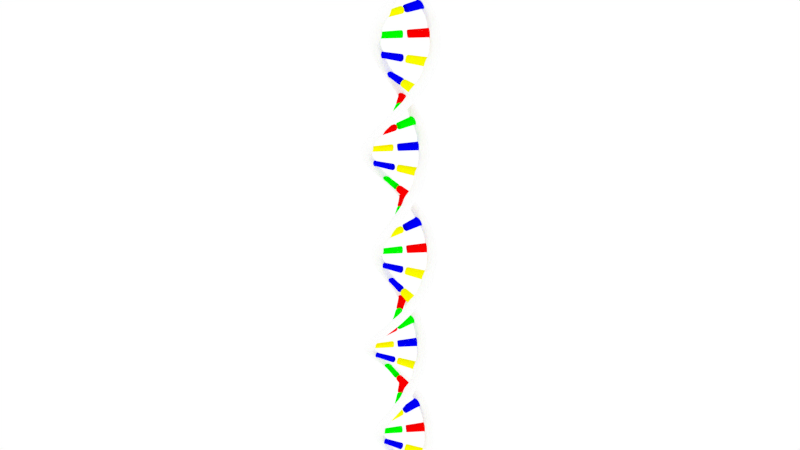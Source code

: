 # Source: spiral.blend  (saved by Blender 2.77.0; exported with 4.5.12 LTS)
import bpy
from mathutils import Matrix  # noqa: F401  (used for matrix-valued properties, if any)

bpy.ops.wm.read_factory_settings(use_empty=True)
scene = bpy.context.scene
scene.name = 'Scene'

# ---- collections
col_collection_1 = bpy.data.collections.new('Collection 1'); scene.collection.children.link(col_collection_1)

# ---- materials (node trees are filled in below, after node groups)
mat_a = bpy.data.materials.new('a')
mat_a.alpha_threshold = 0.0
mat_a.use_transparent_shadow = False
mat_a.diffuse_color = (1.0, 0.0, 0.0, 1.0)
mat_a.roughness = 0.5
mat_base = bpy.data.materials.new('base')
mat_base.alpha_threshold = 0.0
mat_base.use_transparent_shadow = False
mat_base.diffuse_color = (1.0, 1.0, 1.0, 1.0)
mat_base.roughness = 0.5
mat_base.specular_intensity = 1.0
mat_t = bpy.data.materials.new('t')
mat_t.alpha_threshold = 0.0
mat_t.use_transparent_shadow = False
mat_t.diffuse_color = (0.0, 0.0, 1.0, 1.0)
mat_t.roughness = 0.5
mat_g = bpy.data.materials.new('g')
mat_g.alpha_threshold = 0.0
mat_g.use_transparent_shadow = False
mat_g.diffuse_color = (0.0, 1.0, 0.0, 1.0)
mat_g.roughness = 0.5
mat_c = bpy.data.materials.new('c')
mat_c.alpha_threshold = 0.0
mat_c.use_transparent_shadow = False
mat_c.diffuse_color = (1.0, 1.0, 0.0, 1.0)
mat_c.roughness = 0.5

# ---- material node trees

# ---- world
world_world = bpy.data.worlds.new('World'); scene.world = world_world
world_world.color = (1.0, 1.0, 1.0)
world_world.use_sun_shadow = False
world_world.sun_shadow_jitter_overblur = 0.0
world_world.cycles.sampling_method = 'NONE'
world_world.cycles.sample_map_resolution = 256

# ---- meshes
me_spiral = bpy.data.meshes.new('spiral')
me_spiral.from_pydata([(-1.0, -5.173, 2.5), (-1.0, -5.173, 4.5), (-1.0, -5.173, 6.5), (-1.0, -3.173, 6.5), (-1.0, -3.173, 4.5), (-1.0, -3.173, 2.5), (1.0, -3.173, 6.5), (1.0, -3.173, 4.5), (1.0, -3.173, 2.5), (1.0, -5.173, 8.5), (1.0, -5.173, 6.5), (1.0, -5.173, 4.5), (1.0, -5.173, 2.5), (-0.68, -3.173, 8.18), (-0.68, -3.173, 6.82), (-0.68, -3.173, 4.18), (-0.68, -3.173, 2.82), (0.68, -3.173, 8.18), (0.68, -3.173, 6.82), (0.68, -3.173, 4.18), (0.68, -3.173, 2.82), (1.0, 6.827, 2.5), (1.0, 6.827, 4.5), (1.0, 6.827, 6.5), (1.0, 6.827, 8.5), (1.0, 4.827, 6.5), (1.0, 4.827, 4.5), (1.0, 4.827, 2.5), (-1.0, 4.827, 6.5), (-1.0, 4.827, 4.5), (-1.0, 4.827, 2.5), (-1.0, 6.827, 6.5), (-1.0, 6.827, 4.5), (-1.0, 6.827, 2.5), (0.68, 4.827, 8.18), (0.68, 4.827, 6.82), (0.68, 4.827, 4.18), (0.68, 4.827, 2.82), (-0.68, 4.827, 8.18), (-0.68, 4.827, 6.82), (-0.68, 4.827, 4.18), (-0.68, 4.827, 2.82), (1.0, 4.827, 0.5001), (-1.0, 4.827, 0.5001), (-1.0, 6.827, 0.5001), (1.0, 6.827, 0.5001), (-1.0, -3.173, 0.5001), (1.0, -3.173, 0.5001), (1.0, -5.173, 0.5001), (-1.0, -5.173, 0.5001), (-0.68, 4.827, 2.82), (0.68, 4.827, 2.82), (0.68, 4.827, 4.18), (-0.68, 4.827, 4.18), (0.68, -3.172, 2.82), (0.68, -3.172, 4.18), (-0.68, -3.172, 4.18), (-0.68, -3.172, 2.82), (-0.68, 4.827, 6.82), (0.68, 4.827, 6.82), (0.68, 4.827, 8.18), (-0.68, 4.827, 8.18), (0.68, -3.172, 6.82), (0.68, -3.172, 8.18), (-0.68, -3.172, 8.18), (-0.68, -3.172, 6.82), (-0.68, 0.4272, 6.82), (-0.68, 1.227, 6.82), (0.68, 1.227, 6.82), (0.68, 0.4272, 6.82), (0.68, 1.227, 8.18), (0.68, 0.4272, 8.18), (-0.68, 1.227, 8.18), (-0.68, 0.4272, 8.18), (-0.68, 0.4272, 2.82), (-0.68, 1.227, 2.82), (0.68, 1.227, 2.82), (0.68, 0.4272, 2.82), (0.68, 1.227, 4.18), (0.68, 0.4272, 4.18), (-0.68, 1.227, 4.18), (-0.68, 0.4272, 4.18), (-0.68, 1.227, 6.82), (0.68, 1.227, 6.82), (0.68, 1.227, 8.18), (-0.68, 1.227, 8.18), (0.68, 0.4271, 6.82), (0.68, 0.4271, 8.18), (-0.68, 0.4271, 8.18), (-0.68, 0.4271, 6.82), (-0.68, 1.227, 2.82), (0.68, 1.227, 2.82), (0.68, 1.227, 4.18), (-0.68, 1.227, 4.18), (0.68, 0.4271, 2.82), (0.68, 0.4271, 4.18), (-0.68, 0.4271, 4.18), (-0.68, 0.4271, 2.82), (-1.0, -5.173, 8.5), (-1.0, -3.173, 8.5), (1.0, -3.173, 8.5), (-1.0, -5.173, 10.5), (-1.0, -5.173, 12.5), (-1.0, -5.173, 14.5), (-1.0, -5.173, 16.5), (-1.0, -3.173, 16.5), (-1.0, -3.173, 14.5), (-1.0, -3.173, 12.5), (-1.0, -3.173, 10.5), (1.0, -3.173, 16.5), (1.0, -3.173, 14.5), (1.0, -3.173, 12.5), (1.0, -3.173, 10.5), (1.0, -5.173, 14.5), (1.0, -5.173, 12.5), (1.0, -5.173, 10.5), (-0.68, -3.173, 16.18), (-0.68, -3.173, 14.82), (-0.68, -3.173, 12.18), (-0.68, -3.173, 10.82), (0.68, -3.173, 16.18), (0.68, -3.173, 14.82), (0.68, -3.173, 12.18), (0.68, -3.173, 10.82), (1.0, 4.827, 8.5), (-1.0, 4.827, 8.5), (-1.0, 6.827, 8.5), (1.0, 6.827, 10.5), (1.0, 6.827, 12.5), (1.0, 6.827, 14.5), (1.0, 4.827, 16.5), (1.0, 4.827, 14.5), (1.0, 4.827, 12.5), (1.0, 4.827, 10.5), (-1.0, 4.827, 14.5), (-1.0, 4.827, 12.5), (-1.0, 4.827, 10.5), (-1.0, 6.827, 16.5), (-1.0, 6.827, 14.5), (-1.0, 6.827, 12.5), (-1.0, 6.827, 10.5), (0.68, 4.827, 16.18), (0.68, 4.827, 14.82), (0.68, 4.827, 12.18), (0.68, 4.827, 10.82), (-0.68, 4.827, 16.18), (-0.68, 4.827, 14.82), (-0.68, 4.827, 12.18), (-0.68, 4.827, 10.82), (-0.68, 4.827, 10.82), (0.68, 4.827, 10.82), (0.68, 4.827, 12.18), (-0.68, 4.827, 12.18), (0.68, -3.172, 10.82), (0.68, -3.172, 12.18), (-0.68, -3.172, 12.18), (-0.68, -3.172, 10.82), (-0.68, 4.827, 14.82), (0.68, 4.827, 14.82), (0.68, 4.827, 16.18), (-0.68, 4.827, 16.18), (0.68, -3.172, 14.82), (0.68, -3.172, 16.18), (-0.68, -3.172, 16.18), (-0.68, -3.172, 14.82), (-0.68, 0.4272, 14.82), (-0.68, 1.227, 14.82), (0.68, 1.227, 14.82), (0.68, 0.4272, 14.82), (0.68, 1.227, 16.18), (0.68, 0.4272, 16.18), (-0.68, 1.227, 16.18), (-0.68, 0.4272, 16.18), (-0.68, 0.4272, 10.82), (-0.68, 1.227, 10.82), (0.68, 1.227, 10.82), (0.68, 0.4272, 10.82), (0.68, 1.227, 12.18), (0.68, 0.4272, 12.18), (-0.68, 1.227, 12.18), (-0.68, 0.4272, 12.18), (-0.68, 1.227, 14.82), (0.68, 1.227, 14.82), (0.68, 1.227, 16.18), (-0.68, 1.227, 16.18), (0.68, 0.4271, 14.82), (0.68, 0.4271, 16.18), (-0.68, 0.4271, 16.18), (-0.68, 0.4271, 14.82), (-0.68, 1.227, 10.82), (0.68, 1.227, 10.82), (0.68, 1.227, 12.18), (-0.68, 1.227, 12.18), (0.68, 0.4271, 10.82), (0.68, 0.4271, 12.18), (-0.68, 0.4271, 12.18), (-0.68, 0.4271, 10.82), (1.0, -5.173, 16.5), (-1.0, -5.173, 18.5), (-1.0, -5.173, 20.5), (-1.0, -5.173, 22.5), (-1.0, -3.173, 22.5), (-1.0, -3.173, 20.5), (-1.0, -3.173, 18.5), (1.0, -3.173, 22.5), (1.0, -3.173, 20.5), (1.0, -3.173, 18.5), (1.0, -5.173, 24.5), (1.0, -5.173, 22.5), (1.0, -5.173, 20.5), (1.0, -5.173, 18.5), (-0.68, -3.173, 24.18), (-0.68, -3.173, 22.82), (-0.68, -3.173, 20.18), (-0.68, -3.173, 18.82), (0.68, -3.173, 24.18), (0.68, -3.173, 22.82), (0.68, -3.173, 20.18), (0.68, -3.173, 18.82), (1.0, 6.827, 16.5), (-1.0, 4.827, 16.5), (1.0, 6.827, 18.5), (1.0, 6.827, 20.5), (1.0, 6.827, 22.5), (1.0, 6.827, 24.5), (1.0, 4.827, 24.5), (1.0, 4.827, 22.5), (1.0, 4.827, 20.5), (1.0, 4.827, 18.5), (-1.0, 4.827, 24.5), (-1.0, 4.827, 22.5), (-1.0, 4.827, 20.5), (-1.0, 4.827, 18.5), (-1.0, 6.827, 24.5), (-1.0, 6.827, 22.5), (-1.0, 6.827, 20.5), (-1.0, 6.827, 18.5), (0.68, 4.827, 24.18), (0.68, 4.827, 22.82), (0.68, 4.827, 20.18), (0.68, 4.827, 18.82), (-0.68, 4.827, 24.18), (-0.68, 4.827, 22.82), (-0.68, 4.827, 20.18), (-0.68, 4.827, 18.82), (-0.68, 4.827, 18.82), (0.68, 4.827, 18.82), (0.68, 4.827, 20.18), (-0.68, 4.827, 20.18), (0.68, -3.172, 18.82), (0.68, -3.172, 20.18), (-0.68, -3.172, 20.18), (-0.68, -3.172, 18.82), (-0.68, 4.827, 22.82), (0.68, 4.827, 22.82), (0.68, 4.827, 24.18), (-0.68, 4.827, 24.18), (0.68, -3.172, 22.82), (0.68, -3.172, 24.18), (-0.68, -3.172, 24.18), (-0.68, -3.172, 22.82), (-0.68, 0.4272, 22.82), (-0.68, 1.227, 22.82), (0.68, 1.227, 22.82), (0.68, 0.4272, 22.82), (0.68, 1.227, 24.18), (0.68, 0.4272, 24.18), (-0.68, 1.227, 24.18), (-0.68, 0.4272, 24.18), (-0.68, 0.4272, 18.82), (-0.68, 1.227, 18.82), (0.68, 1.227, 18.82), (0.68, 0.4272, 18.82), (0.68, 1.227, 20.18), (0.68, 0.4272, 20.18), (-0.68, 1.227, 20.18), (-0.68, 0.4272, 20.18), (-0.68, 1.227, 22.82), (0.68, 1.227, 22.82), (0.68, 1.227, 24.18), (-0.68, 1.227, 24.18), (0.68, 0.4271, 22.82), (0.68, 0.4271, 24.18), (-0.68, 0.4271, 24.18), (-0.68, 0.4271, 22.82), (-0.68, 1.227, 18.82), (0.68, 1.227, 18.82), (0.68, 1.227, 20.18), (-0.68, 1.227, 20.18), (0.68, 0.4271, 18.82), (0.68, 0.4271, 20.18), (-0.68, 0.4271, 20.18), (-0.68, 0.4271, 18.82), (-1.0, -5.173, 24.5), (-1.0, -3.173, 24.5), (1.0, -3.173, 24.5), (-1.0, -5.173, 26.5), (-1.0, -5.173, 28.5), (-1.0, -5.173, 30.5), (-1.0, -3.173, 30.5), (-1.0, -3.173, 28.5), (-1.0, -3.173, 26.5), (1.0, -3.173, 30.5), (1.0, -3.173, 28.5), (1.0, -3.173, 26.5), (1.0, -5.173, 30.5), (1.0, -5.173, 28.5), (1.0, -5.173, 26.5), (-0.68, -3.173, 32.18), (-0.68, -3.173, 30.82), (-0.68, -3.173, 28.18), (-0.68, -3.173, 26.82), (0.68, -3.173, 32.18), (0.68, -3.173, 30.82), (0.68, -3.173, 28.18), (0.68, -3.173, 26.82), (1.0, 6.827, 26.5), (1.0, 6.827, 28.5), (1.0, 6.827, 30.5), (1.0, 4.827, 30.5), (1.0, 4.827, 28.5), (1.0, 4.827, 26.5), (-1.0, 4.827, 30.5), (-1.0, 4.827, 28.5), (-1.0, 4.827, 26.5), (-1.0, 6.827, 30.5), (-1.0, 6.827, 28.5), (-1.0, 6.827, 26.5), (0.68, 4.827, 32.18), (0.68, 4.827, 30.82), (0.68, 4.827, 28.18), (0.68, 4.827, 26.82), (-0.68, 4.827, 32.18), (-0.68, 4.827, 30.82), (-0.68, 4.827, 28.18), (-0.68, 4.827, 26.82), (-0.68, 4.827, 26.82), (0.68, 4.827, 26.82), (0.68, 4.827, 28.18), (-0.68, 4.827, 28.18), (0.68, -3.172, 26.82), (0.68, -3.172, 28.18), (-0.68, -3.172, 28.18), (-0.68, -3.172, 26.82), (-0.68, 4.827, 30.82), (0.68, 4.827, 30.82), (0.68, 4.827, 32.18), (-0.68, 4.827, 32.18), (0.68, -3.172, 30.82), (0.68, -3.172, 32.18), (-0.68, -3.172, 32.18), (-0.68, -3.172, 30.82), (-0.68, 0.4272, 30.82), (-0.68, 1.227, 30.82), (0.68, 1.227, 30.82), (0.68, 0.4272, 30.82), (0.68, 1.227, 32.18), (0.68, 0.4272, 32.18), (-0.68, 1.227, 32.18), (-0.68, 0.4272, 32.18), (-0.68, 0.4272, 26.82), (-0.68, 1.227, 26.82), (0.68, 1.227, 26.82), (0.68, 0.4272, 26.82), (0.68, 1.227, 28.18), (0.68, 0.4272, 28.18), (-0.68, 1.227, 28.18), (-0.68, 0.4272, 28.18), (-0.68, 1.227, 30.82), (0.68, 1.227, 30.82), (0.68, 1.227, 32.18), (-0.68, 1.227, 32.18), (0.68, 0.4271, 30.82), (0.68, 0.4271, 32.18), (-0.68, 0.4271, 32.18), (-0.68, 0.4271, 30.82), (-0.68, 1.227, 26.82), (0.68, 1.227, 26.82), (0.68, 1.227, 28.18), (-0.68, 1.227, 28.18), (0.68, 0.4271, 26.82), (0.68, 0.4271, 28.18), (-0.68, 0.4271, 28.18), (-0.68, 0.4271, 26.82), (-1.0, -5.173, 32.5), (-1.0, -3.173, 32.5), (1.0, -3.173, 32.5), (1.0, -5.173, 32.5), (-1.0, -5.173, 34.5), (-1.0, -5.173, 36.5), (-1.0, -5.173, 38.5), (-1.0, -5.173, 40.5), (-1.0, -3.173, 40.5), (-1.0, -3.173, 38.5), (-1.0, -3.173, 36.5), (-1.0, -3.173, 34.5), (1.0, -3.173, 40.5), (1.0, -3.173, 38.5), (1.0, -3.173, 36.5), (1.0, -3.173, 34.5), (1.0, -5.173, 40.5), (1.0, -5.173, 38.5), (1.0, -5.173, 36.5), (1.0, -5.173, 34.5), (-0.68, -3.173, 40.18), (-0.68, -3.173, 38.82), (-0.68, -3.173, 36.18), (-0.68, -3.173, 34.82), (0.68, -3.173, 40.18), (0.68, -3.173, 38.82), (0.68, -3.173, 36.18), (0.68, -3.173, 34.82), (1.0, 6.827, 32.5), (1.0, 4.827, 32.5), (-1.0, 4.827, 32.5), (-1.0, 6.827, 32.5), (1.0, 6.827, 34.5), (1.0, 6.827, 36.5), (1.0, 6.827, 38.5), (1.0, 6.827, 40.5), (1.0, 4.827, 40.5), (1.0, 4.827, 38.5), (1.0, 4.827, 36.5), (1.0, 4.827, 34.5), (-1.0, 4.827, 40.5), (-1.0, 4.827, 38.5), (-1.0, 4.827, 36.5), (-1.0, 4.827, 34.5), (-1.0, 6.827, 40.5), (-1.0, 6.827, 38.5), (-1.0, 6.827, 36.5), (-1.0, 6.827, 34.5), (0.68, 4.827, 40.18), (0.68, 4.827, 38.82), (0.68, 4.827, 36.18), (0.68, 4.827, 34.82), (-0.68, 4.827, 40.18), (-0.68, 4.827, 38.82), (-0.68, 4.827, 36.18), (-0.68, 4.827, 34.82), (-0.68, 4.827, 34.82), (0.68, 4.827, 34.82), (0.68, 4.827, 36.18), (-0.68, 4.827, 36.18), (0.68, -3.172, 34.82), (0.68, -3.172, 36.18), (-0.68, -3.172, 36.18), (-0.68, -3.172, 34.82), (-0.68, 4.827, 38.82), (0.68, 4.827, 38.82), (0.68, 4.827, 40.18), (-0.68, 4.827, 40.18), (0.68, -3.172, 38.82), (0.68, -3.172, 40.18), (-0.68, -3.172, 40.18), (-0.68, -3.172, 38.82), (-0.68, 0.4272, 38.82), (-0.68, 1.227, 38.82), (0.68, 1.227, 38.82), (0.68, 0.4272, 38.82), (0.68, 1.227, 40.18), (0.68, 0.4272, 40.18), (-0.68, 1.227, 40.18), (-0.68, 0.4272, 40.18), (-0.68, 0.4272, 34.82), (-0.68, 1.227, 34.82), (0.68, 1.227, 34.82), (0.68, 0.4272, 34.82), (0.68, 1.227, 36.18), (0.68, 0.4272, 36.18), (-0.68, 1.227, 36.18), (-0.68, 0.4272, 36.18), (-0.68, 1.227, 38.82), (0.68, 1.227, 38.82), (0.68, 1.227, 40.18), (-0.68, 1.227, 40.18), (0.68, 0.4271, 38.82), (0.68, 0.4271, 40.18), (-0.68, 0.4271, 40.18), (-0.68, 0.4271, 38.82), (-0.68, 1.227, 34.82), (0.68, 1.227, 34.82), (0.68, 1.227, 36.18), (-0.68, 1.227, 36.18), (0.68, 0.4271, 34.82), (0.68, 0.4271, 36.18), (-0.68, 0.4271, 36.18), (-0.68, 0.4271, 34.82)], [], [(9, 98, 2, 10), (10, 2, 1, 11), (11, 1, 0, 12), (100, 9, 10, 6), (6, 10, 11, 7), (7, 11, 12, 8), (3, 6, 7, 4), (98, 99, 3, 2), (2, 3, 4, 1), (1, 4, 5, 0), (13, 14, 3, 99), (15, 16, 5, 4), (18, 17, 100, 6), (20, 19, 7, 8), (17, 13, 99, 100), (14, 18, 6, 3), (19, 15, 4, 7), (16, 20, 8, 5), (126, 24, 23, 31), (31, 23, 22, 32), (32, 22, 21, 33), (125, 126, 31, 28), (28, 31, 32, 29), (29, 32, 33, 30), (25, 28, 29, 26), (24, 124, 25, 23), (23, 25, 26, 22), (22, 26, 27, 21), (34, 35, 25, 124), (36, 37, 27, 26), (39, 38, 125, 28), (41, 40, 29, 30), (38, 34, 124, 125), (35, 39, 28, 25), (40, 36, 26, 29), (37, 41, 30, 27), (58, 39, 35, 59), (59, 35, 34, 60), (60, 34, 38, 61), (61, 38, 39, 58), (50, 41, 37, 51), (51, 37, 36, 52), (52, 36, 40, 53), (53, 40, 41, 50), (33, 21, 45, 44), (30, 33, 44, 43), (27, 30, 43, 42), (21, 27, 42, 45), (12, 0, 49, 48), (8, 12, 48, 47), (5, 8, 47, 46), (0, 5, 46, 49), (93, 53, 50, 90), (92, 52, 53, 93), (91, 51, 52, 92), (90, 50, 51, 91), (16, 57, 54, 20), (20, 54, 55, 19), (19, 55, 56, 15), (15, 56, 57, 16), (85, 61, 58, 82), (84, 60, 61, 85), (83, 59, 60, 84), (82, 58, 59, 83), (14, 65, 62, 18), (18, 62, 63, 17), (17, 63, 64, 13), (13, 64, 65, 14), (89, 66, 69, 86), (86, 69, 71, 87), (87, 71, 73, 88), (88, 73, 66, 89), (97, 74, 77, 94), (66, 73, 71, 69), (94, 77, 79, 95), (75, 76, 78, 80), (95, 79, 81, 96), (67, 68, 70, 72), (96, 81, 74, 97), (74, 81, 79, 77), (67, 82, 83, 68), (68, 83, 84, 70), (70, 84, 85, 72), (72, 85, 82, 67), (64, 88, 89, 65), (63, 87, 88, 64), (62, 86, 87, 63), (65, 89, 86, 62), (75, 90, 91, 76), (76, 91, 92, 78), (78, 92, 93, 80), (80, 93, 90, 75), (56, 96, 97, 57), (55, 95, 96, 56), (54, 94, 95, 55), (57, 97, 94, 54), (197, 104, 103, 113), (113, 103, 102, 114), (114, 102, 101, 115), (109, 197, 113, 110), (110, 113, 114, 111), (111, 114, 115, 112), (106, 110, 111, 107), (104, 105, 106, 103), (103, 106, 107, 102), (102, 107, 108, 101), (116, 117, 106, 105), (118, 119, 108, 107), (121, 120, 109, 110), (123, 122, 111, 112), (120, 116, 105, 109), (117, 121, 110, 106), (122, 118, 107, 111), (119, 123, 112, 108), (137, 219, 129, 138), (138, 129, 128, 139), (139, 128, 127, 140), (220, 137, 138, 134), (134, 138, 139, 135), (135, 139, 140, 136), (131, 134, 135, 132), (219, 130, 131, 129), (129, 131, 132, 128), (128, 132, 133, 127), (141, 142, 131, 130), (143, 144, 133, 132), (146, 145, 220, 134), (148, 147, 135, 136), (145, 141, 130, 220), (142, 146, 134, 131), (147, 143, 132, 135), (144, 148, 136, 133), (157, 146, 142, 158), (158, 142, 141, 159), (159, 141, 145, 160), (160, 145, 146, 157), (149, 148, 144, 150), (150, 144, 143, 151), (151, 143, 147, 152), (152, 147, 148, 149), (140, 127, 24, 126), (136, 140, 126, 125), (133, 136, 125, 124), (127, 133, 124, 24), (115, 101, 98, 9), (112, 115, 9, 100), (108, 112, 100, 99), (101, 108, 99, 98), (192, 152, 149, 189), (191, 151, 152, 192), (190, 150, 151, 191), (189, 149, 150, 190), (119, 156, 153, 123), (123, 153, 154, 122), (122, 154, 155, 118), (118, 155, 156, 119), (184, 160, 157, 181), (183, 159, 160, 184), (182, 158, 159, 183), (181, 157, 158, 182), (117, 164, 161, 121), (121, 161, 162, 120), (120, 162, 163, 116), (116, 163, 164, 117), (188, 165, 168, 185), (185, 168, 170, 186), (186, 170, 172, 187), (187, 172, 165, 188), (196, 173, 176, 193), (165, 172, 170, 168), (193, 176, 178, 194), (174, 175, 177, 179), (194, 178, 180, 195), (166, 167, 169, 171), (195, 180, 173, 196), (173, 180, 178, 176), (166, 181, 182, 167), (167, 182, 183, 169), (169, 183, 184, 171), (171, 184, 181, 166), (163, 187, 188, 164), (162, 186, 187, 163), (161, 185, 186, 162), (164, 188, 185, 161), (174, 189, 190, 175), (175, 190, 191, 177), (177, 191, 192, 179), (179, 192, 189, 174), (155, 195, 196, 156), (154, 194, 195, 155), (153, 193, 194, 154), (156, 196, 193, 153), (207, 293, 200, 208), (208, 200, 199, 209), (209, 199, 198, 210), (295, 207, 208, 204), (204, 208, 209, 205), (205, 209, 210, 206), (201, 204, 205, 202), (293, 294, 201, 200), (200, 201, 202, 199), (199, 202, 203, 198), (211, 212, 201, 294), (213, 214, 203, 202), (216, 215, 295, 204), (218, 217, 205, 206), (215, 211, 294, 295), (212, 216, 204, 201), (217, 213, 202, 205), (214, 218, 206, 203), (233, 224, 223, 234), (234, 223, 222, 235), (235, 222, 221, 236), (229, 233, 234, 230), (230, 234, 235, 231), (231, 235, 236, 232), (226, 230, 231, 227), (224, 225, 226, 223), (223, 226, 227, 222), (222, 227, 228, 221), (237, 238, 226, 225), (239, 240, 228, 227), (242, 241, 229, 230), (244, 243, 231, 232), (241, 237, 225, 229), (238, 242, 230, 226), (243, 239, 227, 231), (240, 244, 232, 228), (253, 242, 238, 254), (254, 238, 237, 255), (255, 237, 241, 256), (256, 241, 242, 253), (245, 244, 240, 246), (246, 240, 239, 247), (247, 239, 243, 248), (248, 243, 244, 245), (236, 221, 219, 137), (232, 236, 137, 220), (228, 232, 220, 130), (221, 228, 130, 219), (210, 198, 104, 197), (206, 210, 197, 109), (203, 206, 109, 105), (198, 203, 105, 104), (288, 248, 245, 285), (287, 247, 248, 288), (286, 246, 247, 287), (285, 245, 246, 286), (214, 252, 249, 218), (218, 249, 250, 217), (217, 250, 251, 213), (213, 251, 252, 214), (280, 256, 253, 277), (279, 255, 256, 280), (278, 254, 255, 279), (277, 253, 254, 278), (212, 260, 257, 216), (216, 257, 258, 215), (215, 258, 259, 211), (211, 259, 260, 212), (284, 261, 264, 281), (281, 264, 266, 282), (282, 266, 268, 283), (283, 268, 261, 284), (292, 269, 272, 289), (261, 268, 266, 264), (289, 272, 274, 290), (270, 271, 273, 275), (290, 274, 276, 291), (262, 263, 265, 267), (291, 276, 269, 292), (269, 276, 274, 272), (262, 277, 278, 263), (263, 278, 279, 265), (265, 279, 280, 267), (267, 280, 277, 262), (259, 283, 284, 260), (258, 282, 283, 259), (257, 281, 282, 258), (260, 284, 281, 257), (270, 285, 286, 271), (271, 286, 287, 273), (273, 287, 288, 275), (275, 288, 285, 270), (251, 291, 292, 252), (250, 290, 291, 251), (249, 289, 290, 250), (252, 292, 289, 249), (387, 384, 298, 305), (305, 298, 297, 306), (306, 297, 296, 307), (386, 387, 305, 302), (302, 305, 306, 303), (303, 306, 307, 304), (299, 302, 303, 300), (384, 385, 299, 298), (298, 299, 300, 297), (297, 300, 301, 296), (308, 309, 299, 385), (310, 311, 301, 300), (313, 312, 386, 302), (315, 314, 303, 304), (312, 308, 385, 386), (309, 313, 302, 299), (314, 310, 300, 303), (311, 315, 304, 301), (415, 412, 318, 325), (325, 318, 317, 326), (326, 317, 316, 327), (414, 415, 325, 322), (322, 325, 326, 323), (323, 326, 327, 324), (319, 322, 323, 320), (412, 413, 319, 318), (318, 319, 320, 317), (317, 320, 321, 316), (328, 329, 319, 413), (330, 331, 321, 320), (333, 332, 414, 322), (335, 334, 323, 324), (332, 328, 413, 414), (329, 333, 322, 319), (334, 330, 320, 323), (331, 335, 324, 321), (344, 333, 329, 345), (345, 329, 328, 346), (346, 328, 332, 347), (347, 332, 333, 344), (336, 335, 331, 337), (337, 331, 330, 338), (338, 330, 334, 339), (339, 334, 335, 336), (327, 316, 224, 233), (324, 327, 233, 229), (321, 324, 229, 225), (316, 321, 225, 224), (307, 296, 293, 207), (304, 307, 207, 295), (301, 304, 295, 294), (296, 301, 294, 293), (379, 339, 336, 376), (378, 338, 339, 379), (377, 337, 338, 378), (376, 336, 337, 377), (311, 343, 340, 315), (315, 340, 341, 314), (314, 341, 342, 310), (310, 342, 343, 311), (371, 347, 344, 368), (370, 346, 347, 371), (369, 345, 346, 370), (368, 344, 345, 369), (309, 351, 348, 313), (313, 348, 349, 312), (312, 349, 350, 308), (308, 350, 351, 309), (375, 352, 355, 372), (372, 355, 357, 373), (373, 357, 359, 374), (374, 359, 352, 375), (383, 360, 363, 380), (352, 359, 357, 355), (380, 363, 365, 381), (361, 362, 364, 366), (381, 365, 367, 382), (353, 354, 356, 358), (382, 367, 360, 383), (360, 367, 365, 363), (353, 368, 369, 354), (354, 369, 370, 356), (356, 370, 371, 358), (358, 371, 368, 353), (350, 374, 375, 351), (349, 373, 374, 350), (348, 372, 373, 349), (351, 375, 372, 348), (361, 376, 377, 362), (362, 377, 378, 364), (364, 378, 379, 366), (366, 379, 376, 361), (342, 382, 383, 343), (341, 381, 382, 342), (340, 380, 381, 341), (343, 383, 380, 340), (400, 391, 390, 401), (401, 390, 389, 402), (402, 389, 388, 403), (396, 400, 401, 397), (397, 401, 402, 398), (398, 402, 403, 399), (393, 397, 398, 394), (391, 392, 393, 390), (390, 393, 394, 389), (389, 394, 395, 388), (404, 405, 393, 392), (406, 407, 395, 394), (409, 408, 396, 397), (411, 410, 398, 399), (408, 404, 392, 396), (405, 409, 397, 393), (410, 406, 394, 398), (407, 411, 399, 395), (428, 419, 418, 429), (429, 418, 417, 430), (430, 417, 416, 431), (424, 428, 429, 425), (425, 429, 430, 426), (426, 430, 431, 427), (421, 425, 426, 422), (419, 420, 421, 418), (418, 421, 422, 417), (417, 422, 423, 416), (432, 433, 421, 420), (434, 435, 423, 422), (437, 436, 424, 425), (439, 438, 426, 427), (436, 432, 420, 424), (433, 437, 425, 421), (438, 434, 422, 426), (435, 439, 427, 423), (448, 437, 433, 449), (449, 433, 432, 450), (450, 432, 436, 451), (451, 436, 437, 448), (440, 439, 435, 441), (441, 435, 434, 442), (442, 434, 438, 443), (443, 438, 439, 440), (431, 416, 412, 415), (427, 431, 415, 414), (423, 427, 414, 413), (416, 423, 413, 412), (403, 388, 384, 387), (399, 403, 387, 386), (395, 399, 386, 385), (388, 395, 385, 384), (483, 443, 440, 480), (482, 442, 443, 483), (481, 441, 442, 482), (480, 440, 441, 481), (407, 447, 444, 411), (411, 444, 445, 410), (410, 445, 446, 406), (406, 446, 447, 407), (475, 451, 448, 472), (474, 450, 451, 475), (473, 449, 450, 474), (472, 448, 449, 473), (405, 455, 452, 409), (409, 452, 453, 408), (408, 453, 454, 404), (404, 454, 455, 405), (479, 456, 459, 476), (476, 459, 461, 477), (477, 461, 463, 478), (478, 463, 456, 479), (487, 464, 467, 484), (456, 463, 461, 459), (484, 467, 469, 485), (465, 466, 468, 470), (485, 469, 471, 486), (457, 458, 460, 462), (486, 471, 464, 487), (464, 471, 469, 467), (457, 472, 473, 458), (458, 473, 474, 460), (460, 474, 475, 462), (462, 475, 472, 457), (454, 478, 479, 455), (453, 477, 478, 454), (452, 476, 477, 453), (455, 479, 476, 452), (465, 480, 481, 466), (466, 481, 482, 468), (468, 482, 483, 470), (470, 483, 480, 465), (446, 486, 487, 447), (445, 485, 486, 446), (444, 484, 485, 445), (447, 487, 484, 444)])
me_spiral.polygons.foreach_set('use_smooth', [True] * 480)
me_spiral.polygons.foreach_set('material_index', [1, 1, 1, 1, 1, 1, 1, 1, 1, 1, 1, 1, 1, 1, 1, 1, 1, 1, 1, 1, 1, 1, 1, 1, 1, 1, 1, 1, 1, 1, 1, 1, 1, 1, 1, 1, 4, 4, 4, 4, 3, 3, 3, 3, 1, 1, 1, 1, 1, 1, 1, 1, 3, 3, 3, 3, 0, 0, 0, 0, 4, 4, 4, 4, 2, 2, 2, 2, 2, 2, 2, 2, 0, 2, 0, 3, 0, 4, 0, 0, 4, 4, 4, 4, 2, 2, 2, 2, 3, 3, 3, 3, 0, 0, 0, 0, 1, 1, 1, 1, 1, 1, 1, 1, 1, 1, 1, 1, 1, 1, 1, 1, 1, 1, 1, 1, 1, 1, 1, 1, 1, 1, 1, 1, 1, 1, 1, 1, 1, 1, 1, 1, 0, 0, 0, 0, 4, 4, 4, 4, 1, 1, 1, 1, 1, 1, 1, 1, 4, 4, 4, 4, 2, 2, 2, 2, 0, 0, 0, 0, 3, 3, 3, 3, 3, 3, 3, 3, 2, 3, 2, 4, 2, 0, 2, 2, 0, 0, 0, 0, 3, 3, 3, 3, 4, 4, 4, 4, 2, 2, 2, 2, 1, 1, 1, 1, 1, 1, 1, 1, 1, 1, 1, 1, 1, 1, 1, 1, 1, 1, 1, 1, 1, 1, 1, 1, 1, 1, 1, 1, 1, 1, 1, 1, 1, 1, 1, 1, 0, 0, 0, 0, 2, 2, 2, 2, 1, 1, 1, 1, 1, 1, 1, 1, 2, 2, 2, 2, 4, 4, 4, 4, 0, 0, 0, 0, 3, 3, 3, 3, 3, 3, 3, 3, 4, 3, 4, 2, 4, 0, 4, 4, 0, 0, 0, 0, 3, 3, 3, 3, 2, 2, 2, 2, 4, 4, 4, 4, 1, 1, 1, 1, 1, 1, 1, 1, 1, 1, 1, 1, 1, 1, 1, 1, 1, 1, 1, 1, 1, 1, 1, 1, 1, 1, 1, 1, 1, 1, 1, 1, 1, 1, 1, 1, 2, 2, 2, 2, 3, 3, 3, 3, 1, 1, 1, 1, 1, 1, 1, 1, 3, 3, 3, 3, 0, 0, 0, 0, 2, 2, 2, 2, 4, 4, 4, 4, 4, 4, 4, 4, 0, 4, 0, 3, 0, 2, 0, 0, 2, 2, 2, 2, 4, 4, 4, 4, 3, 3, 3, 3, 0, 0, 0, 0, 1, 1, 1, 1, 1, 1, 1, 1, 1, 1, 1, 1, 1, 1, 1, 1, 1, 1, 1, 1, 1, 1, 1, 1, 1, 1, 1, 1, 1, 1, 1, 1, 1, 1, 1, 1, 0, 0, 0, 0, 4, 4, 4, 4, 1, 1, 1, 1, 1, 1, 1, 1, 4, 4, 4, 4, 2, 2, 2, 2, 0, 0, 0, 0, 3, 3, 3, 3, 3, 3, 3, 3, 2, 3, 2, 4, 2, 0, 2, 2, 0, 0, 0, 0, 3, 3, 3, 3, 4, 4, 4, 4, 2, 2, 2, 2])
me_spiral.materials.append(mat_a)
me_spiral.materials.append(mat_base)
me_spiral.materials.append(mat_t)
me_spiral.materials.append(mat_g)
me_spiral.materials.append(mat_c)
me_spiral.use_remesh_preserve_volume = False
me_spiral.use_remesh_preserve_attributes = False
me_spiral.use_mirror_vertex_groups = False
me_spiral.update()

# ---- objects
ob_spiral = bpy.data.objects.new('spiral', me_spiral)

# ---- transforms, parenting, visibility, modifiers, constraints
ob_spiral.location = (0.0, 0.0, 0.0)
ob_spiral.rotation_euler = (0.0, -0.0, 3.142)
ob_spiral.scale = (0.1, 0.1, 0.1)
ob_spiral.lineart.crease_threshold = 0.0
_m = ob_spiral.modifiers.new('Subsurf', 'SUBSURF')
_m.uv_smooth = 'PRESERVE_CORNERS'
_m.quality = 2
_m.levels = 2
_m.show_only_control_edges = False
_m = ob_spiral.modifiers.new('Array', 'ARRAY')
_m.count = 3
_m.constant_offset_displace = (0.0, 0.0, 0.0)
_m.relative_offset_displace = (0.0, 0.0, 1.0)
_m = ob_spiral.modifiers.new('SimpleDeform', 'SIMPLE_DEFORM')
_m.deform_axis = 'Z'
_m.factor = 18.85
_m.angle = 18.85

# ---- collection membership
col_collection_1.objects.link(ob_spiral)

# ---- scene / render settings (as saved in the file)
scene.frame_start = 0; scene.frame_end = 39; scene.frame_set(4)
scene.render.engine = 'BLENDER_EEVEE_NEXT'
scene.render.image_settings.color_mode = 'RGB'
scene.render.image_settings.compression = 90
scene.render.resolution_x = 3840
scene.render.resolution_y = 2160
scene.render.resolution_percentage = 50
scene.render.dither_intensity = 0.0
scene.render.bake_margin = 2
scene.render.bake_bias = 0.0
scene.cycles.use_denoising = False
scene.cycles.samples = 10
scene.cycles.sampling_pattern = 'TABULATED_SOBOL'
scene.cycles.light_sampling_threshold = 0.0
scene.cycles.use_adaptive_sampling = False
scene.cycles.use_light_tree = False
scene.cycles.blur_glossy = 0.0
scene.cycles.volume_bounces = 1
scene.cycles.pixel_filter_type = 'GAUSSIAN'
scene.cycles.sample_clamp_indirect = 0.0
scene.view_settings.view_transform = 'Standard'
scene.unit_settings.scale_length = 0.1
bpy.context.view_layer.update()

# ---- added for rendering (the .blend has no active camera): camera
cam_auto = bpy.data.cameras.new('AutoCamera')
cam_auto.lens = 50.0
cam_auto.sensor_width = 36.0
cam_auto.clip_end = 1000.0
ob_auto_camera = bpy.data.objects.new('AutoCamera', cam_auto)
scene.collection.objects.link(ob_auto_camera)
ob_auto_camera.location = (11.2421, -13.4905, 15.0436)
ob_auto_camera.rotation_euler = (1.09748, -7.21219e-08, 0.694738)
scene.camera = ob_auto_camera
bpy.context.view_layer.update()
